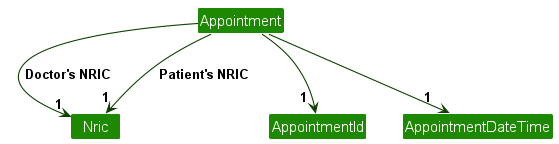

The diagram above was rendered by PlantUML. Its source (embedded in the PNG):
@startuml
!include style.puml
skinparam arrowThickness 1.1
skinparam arrowColor UI_COLOR_T4
skinparam classBackgroundColor UI_COLOR

Class "Appointment" as Appointment
Class Nric
Class AppointmentId
Class AppointmentDateTime



Appointment -down-> "1" Nric : Doctor's NRIC\t
Appointment -down-> "1" Nric : Patient's NRIC\t\t
Appointment -down-> "\t1" AppointmentDateTime
Appointment -down-> "\t1" AppointmentId


@enduml